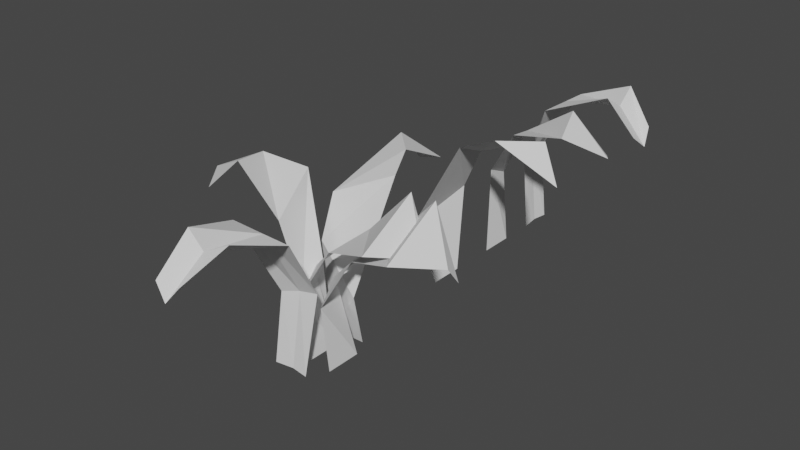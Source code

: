 # Source: Plant_1.blend  (saved by Blender 2.91.10; exported with 4.5.12 LTS)
import bpy
from mathutils import Matrix  # noqa: F401  (used for matrix-valued properties, if any)

bpy.ops.wm.read_factory_settings(use_empty=True)
scene = bpy.context.scene
scene.name = 'Scene'

# ---- collections
col_origin_correct = bpy.data.collections.new('Origin_correct'); scene.collection.children.link(col_origin_correct)
col_plant1 = bpy.data.collections.new('PLANT1'); scene.collection.children.link(col_plant1)

# ---- world
world_world = bpy.data.worlds.new('World'); scene.world = world_world
world_world.use_nodes = True; world_world.node_tree.nodes.clear()
_N = world_world.node_tree.nodes; _L = world_world.node_tree.links
n0 = _N.new('ShaderNodeOutputWorld'); n0.name = 'World Output'; n0.location = (300, 300)
n1 = _N.new('ShaderNodeBackground'); n1.name = 'Background'; n1.location = (10, 300)
n1.inputs[0].default_value = (0.05088, 0.05088, 0.05088, 1.0)
_L.new(n1.outputs[0], n0.inputs[0])
n0.is_active_output = True
world_world.color = (0.05088, 0.05088, 0.05088)
world_world.use_sun_shadow = False
world_world.sun_shadow_jitter_overblur = 0.0

# ---- meshes
me_plane_005 = bpy.data.meshes.new('Plane.005')
me_plane_005.from_pydata([(1.15, -0.06817, 1.254), (0.008237, -0.1636, -0.0009509), (1.024, 0.06817, 1.264), (0.008237, 0.1636, -0.0009509), (0.5846, -0.147, 1.534), (0.3142, -0.2631, 1.436), (-0.1853, -0.2523, 0.5457), (-0.002956, 0.2523, 0.8147), (0.1591, 0.2631, 1.192), (0.881, 0.147, 1.511)], [], [(6, 1, 3, 7), (0, 4, 9, 2), (4, 5, 8, 9), (5, 6, 7, 8)])
_uv = me_plane_005.uv_layers.new(name='UVMap')
_uv.uv.foreach_set('vector', [0.75, 0.0, 1.0, 0.0, 1.0, 1.0, 0.75, 1.0, 0.0, 0.0, 0.25, 0.0, 0.25, 1.0, 0.0, 1.0, 0.25, 0.0, 0.5, 0.0, 0.5, 1.0, 0.25, 1.0, 0.5, 0.0, 0.75, 0.0, 0.75, 1.0, 0.5, 1.0])
me_plane_005.use_remesh_fix_poles = True
me_plane_005.use_remesh_preserve_attributes = False
me_plane_005.use_mirror_vertex_groups = False
me_plane_005.update()
me_plane_006 = bpy.data.meshes.new('Plane.006')
me_plane_006.from_pydata([(1.138, -0.052, 1.225), (0.002672, -0.1737, -0.006891), (1.007, 0.1675, 1.144), (0.002672, 0.1536, -0.006891), (0.792, -0.2615, 1.385), (0.3619, -0.3502, 1.332), (-0.07666, -0.0356, 0.7662), (-0.1444, 0.2747, 0.6214), (0.1347, 0.2225, 1.138), (0.6443, 0.15, 1.479)], [], [(6, 1, 3, 7), (0, 4, 9, 2), (4, 5, 8, 9), (5, 6, 7, 8)])
_uv = me_plane_006.uv_layers.new(name='UVMap')
_uv.uv.foreach_set('vector', [0.75, 0.0, 1.0, 0.0, 1.0, 1.0, 0.75, 1.0, 0.0, 0.0, 0.25, 0.0, 0.25, 1.0, 0.0, 1.0, 0.25, 0.0, 0.5, 0.0, 0.5, 1.0, 0.25, 1.0, 0.5, 0.0, 0.75, 0.0, 0.75, 1.0, 0.5, 1.0])
me_plane_006.use_remesh_fix_poles = True
me_plane_006.use_remesh_preserve_attributes = False
me_plane_006.use_mirror_vertex_groups = False
me_plane_006.update()
me_plane_007 = bpy.data.meshes.new('Plane.007')
me_plane_007.from_pydata([(1.084, -0.1764, 1.23), (0.01319, -0.1773, 0.0009847), (1.092, 0.07934, 1.261), (0.01319, 0.15, 0.0009847), (0.779, -0.1557, 1.527), (0.2332, -0.3136, 1.319), (-0.06306, -0.1508, 0.6359), (-0.09859, 0.2047, 0.7239), (0.25, 0.2863, 1.313), (0.779, 0.2625, 1.527), (1.128, -0.03818, 1.114), (-0.003307, -0.002749, 0.007913), (0.8112, 0.02911, 1.41), (0.2479, 0.01948, 1.319), (-0.09094, 0.0241, 0.6873)], [], [(14, 11, 3, 7), (10, 12, 9, 2), (12, 13, 8, 9), (13, 14, 7, 8), (5, 6, 14, 13), (4, 5, 13, 12), (0, 4, 12, 10), (6, 1, 11, 14)])
_uv = me_plane_007.uv_layers.new(name='UVMap')
_uv.uv.foreach_set('vector', [0.75, 0.525, 1.0, 0.525, 1.0, 1.0, 0.75, 1.0, 0.0, 0.525, 0.25, 0.525, 0.25, 1.0, 0.0, 1.0, 0.25, 0.525, 0.5, 0.525, 0.5, 1.0, 0.25, 1.0, 0.5, 0.525, 0.75, 0.525, 0.75, 1.0, 0.5, 1.0, 0.5, 0.0, 0.75, 0.0, 0.75, 0.525, 0.5, 0.525, 0.25, 0.0, 0.5, 0.0, 0.5, 0.525, 0.25, 0.525, 0.0, 0.0, 0.25, 0.0, 0.25, 0.525, 0.0, 0.525, 0.75, 0.0, 1.0, 0.0, 1.0, 0.525, 0.75, 0.525])
me_plane_007.use_remesh_fix_poles = True
me_plane_007.use_remesh_preserve_attributes = False
me_plane_007.use_mirror_vertex_groups = False
me_plane_007.update()
me_plane_008 = bpy.data.meshes.new('Plane.008')
me_plane_008.from_pydata([(1.097, -0.08182, 1.278), (0.01319, -0.1699, 0.0009847), (1.123, 0.009456, 1.142), (0.01319, 0.1573, 0.0009847), (0.7824, -0.3662, 1.31), (0.2487, -0.1423, 1.064), (-0.03691, -0.1913, 0.5742), (-0.1565, 0.1038, 0.6934), (0.3783, 0.1823, 1.183), (0.7302, 0.2419, 1.576)], [], [(6, 1, 3, 7), (0, 4, 9, 2), (4, 5, 8, 9), (5, 6, 7, 8)])
_uv = me_plane_008.uv_layers.new(name='UVMap')
_uv.uv.foreach_set('vector', [0.75, 0.0, 1.0, 0.0, 1.0, 1.0, 0.75, 1.0, 0.0, 0.0, 0.25, 0.0, 0.25, 1.0, 0.0, 1.0, 0.25, 0.0, 0.5, 0.0, 0.5, 1.0, 0.25, 1.0, 0.5, 0.0, 0.75, 0.0, 0.75, 1.0, 0.5, 1.0])
me_plane_008.use_remesh_fix_poles = True
me_plane_008.use_remesh_preserve_attributes = False
me_plane_008.use_mirror_vertex_groups = False
me_plane_008.update()
me_plane_009 = bpy.data.meshes.new('Plane.009')
me_plane_009.from_pydata([(1.15, -0.06817, 1.254), (0.008237, -0.1636, -0.0009509), (1.024, 0.06817, 1.264), (0.008237, 0.1636, -0.0009509), (0.5846, -0.147, 1.534), (0.3142, -0.2631, 1.436), (-0.1853, -0.2523, 0.5457), (-0.002956, 0.2523, 0.8147), (0.1591, 0.2631, 1.192), (0.881, 0.147, 1.511)], [], [(6, 1, 3, 7), (0, 4, 9, 2), (4, 5, 8, 9), (5, 6, 7, 8)])
_uv = me_plane_009.uv_layers.new(name='UVMap')
_uv.uv.foreach_set('vector', [0.75, 0.0, 1.0, 0.0, 1.0, 1.0, 0.75, 1.0, 0.0, 0.0, 0.25, 0.0, 0.25, 1.0, 0.0, 1.0, 0.25, 0.0, 0.5, 0.0, 0.5, 1.0, 0.25, 1.0, 0.5, 0.0, 0.75, 0.0, 0.75, 1.0, 0.5, 1.0])
me_plane_009.use_remesh_fix_poles = True
me_plane_009.use_remesh_preserve_attributes = False
me_plane_009.use_mirror_vertex_groups = False
me_plane_009.update()
me_plane_010 = bpy.data.meshes.new('Plane.010')
me_plane_010.from_pydata([(1.138, -0.052, 1.225), (0.002672, -0.1737, -0.006891), (1.007, 0.1675, 1.144), (0.002672, 0.1536, -0.006891), (0.792, -0.2615, 1.385), (0.3619, -0.3502, 1.332), (-0.07666, -0.0356, 0.7662), (-0.1444, 0.2747, 0.6214), (0.1347, 0.2225, 1.138), (0.6443, 0.15, 1.479)], [], [(6, 1, 3, 7), (0, 4, 9, 2), (4, 5, 8, 9), (5, 6, 7, 8)])
_uv = me_plane_010.uv_layers.new(name='UVMap')
_uv.uv.foreach_set('vector', [0.75, 0.0, 1.0, 0.0, 1.0, 1.0, 0.75, 1.0, 0.0, 0.0, 0.25, 0.0, 0.25, 1.0, 0.0, 1.0, 0.25, 0.0, 0.5, 0.0, 0.5, 1.0, 0.25, 1.0, 0.5, 0.0, 0.75, 0.0, 0.75, 1.0, 0.5, 1.0])
me_plane_010.use_remesh_fix_poles = True
me_plane_010.use_remesh_preserve_attributes = False
me_plane_010.use_mirror_vertex_groups = False
me_plane_010.update()
me_plane_011 = bpy.data.meshes.new('Plane.011')
me_plane_011.from_pydata([(1.084, -0.1764, 1.23), (0.01319, -0.1773, 0.0009847), (1.092, 0.07934, 1.261), (0.01319, 0.15, 0.0009847), (0.779, -0.1557, 1.527), (0.2332, -0.3136, 1.319), (-0.06306, -0.1508, 0.6359), (-0.09859, 0.2047, 0.7239), (0.25, 0.2863, 1.313), (0.779, 0.2625, 1.527), (1.128, -0.03818, 1.114), (-0.003307, -0.002749, 0.007913), (0.8112, 0.02911, 1.41), (0.2479, 0.01948, 1.319), (-0.09094, 0.0241, 0.6873)], [], [(14, 11, 3, 7), (10, 12, 9, 2), (12, 13, 8, 9), (13, 14, 7, 8), (5, 6, 14, 13), (4, 5, 13, 12), (0, 4, 12, 10), (6, 1, 11, 14)])
_uv = me_plane_011.uv_layers.new(name='UVMap')
_uv.uv.foreach_set('vector', [0.75, 0.525, 1.0, 0.525, 1.0, 1.0, 0.75, 1.0, 0.0, 0.525, 0.25, 0.525, 0.25, 1.0, 0.0, 1.0, 0.25, 0.525, 0.5, 0.525, 0.5, 1.0, 0.25, 1.0, 0.5, 0.525, 0.75, 0.525, 0.75, 1.0, 0.5, 1.0, 0.5, 0.0, 0.75, 0.0, 0.75, 0.525, 0.5, 0.525, 0.25, 0.0, 0.5, 0.0, 0.5, 0.525, 0.25, 0.525, 0.0, 0.0, 0.25, 0.0, 0.25, 0.525, 0.0, 0.525, 0.75, 0.0, 1.0, 0.0, 1.0, 0.525, 0.75, 0.525])
me_plane_011.use_remesh_fix_poles = True
me_plane_011.use_remesh_preserve_attributes = False
me_plane_011.use_mirror_vertex_groups = False
me_plane_011.update()
me_plane_012 = bpy.data.meshes.new('Plane.012')
me_plane_012.from_pydata([(1.097, -0.08182, 1.278), (0.01319, -0.1699, 0.0009847), (1.123, 0.009456, 1.142), (0.01319, 0.1573, 0.0009847), (0.7824, -0.3662, 1.31), (0.2487, -0.1423, 1.064), (-0.03691, -0.1913, 0.5742), (-0.1565, 0.1038, 0.6934), (0.3783, 0.1823, 1.183), (0.7302, 0.2419, 1.576)], [], [(6, 1, 3, 7), (0, 4, 9, 2), (4, 5, 8, 9), (5, 6, 7, 8)])
_uv = me_plane_012.uv_layers.new(name='UVMap')
_uv.uv.foreach_set('vector', [0.75, 0.0, 1.0, 0.0, 1.0, 1.0, 0.75, 1.0, 0.0, 0.0, 0.25, 0.0, 0.25, 1.0, 0.0, 1.0, 0.25, 0.0, 0.5, 0.0, 0.5, 1.0, 0.25, 1.0, 0.5, 0.0, 0.75, 0.0, 0.75, 1.0, 0.5, 1.0])
me_plane_012.use_remesh_fix_poles = True
me_plane_012.use_remesh_preserve_attributes = False
me_plane_012.use_mirror_vertex_groups = False
me_plane_012.update()

# ---- objects
ob_plane_004 = bpy.data.objects.new('Plane.004', me_plane_005)
ob_plane_005 = bpy.data.objects.new('Plane.005', me_plane_006)
ob_plane_006 = bpy.data.objects.new('Plane.006', me_plane_007)
ob_plane_007 = bpy.data.objects.new('Plane.007', me_plane_008)
ob_plane_001 = bpy.data.objects.new('Plane.001', me_plane_009)
ob_plane_002 = bpy.data.objects.new('Plane.002', me_plane_010)
ob_plane_003 = bpy.data.objects.new('Plane.003', me_plane_011)
ob_plane_008 = bpy.data.objects.new('Plane.008', me_plane_012)

# ---- transforms, parenting, visibility, modifiers, constraints
ob_plane_004.location = (0.0, 1.641, 0.0)
ob_plane_004.lineart.crease_threshold = 0.0
ob_plane_005.location = (0.0, 2.45, 0.0)
ob_plane_005.lineart.crease_threshold = 0.0
ob_plane_006.location = (0.0, 3.108, 0.0)
ob_plane_006.lineart.crease_threshold = 0.0
ob_plane_007.location = (0.0, 0.0, 0.0)
ob_plane_007.lineart.crease_threshold = 0.0
ob_plane_001.location = (-0.007403, 0.3103, 0.0)
ob_plane_001.rotation_euler = (0.0, -0.0, 1.571)
ob_plane_001.lineart.crease_threshold = 0.0
ob_plane_002.location = (-0.1784, 0.1154, 0.0)
ob_plane_002.rotation_euler = (0.0, -0.0, 3.142)
ob_plane_002.lineart.crease_threshold = 0.0
ob_plane_003.location = (-0.007403, -0.3276, 0.0)
ob_plane_003.rotation_euler = (0.0, -0.0, 4.712)
ob_plane_003.lineart.crease_threshold = 0.0
ob_plane_008.location = (0.2265, 0.0, 0.0)
ob_plane_008.lineart.crease_threshold = 0.0

# ---- collection membership
col_origin_correct.objects.link(ob_plane_004)
col_origin_correct.objects.link(ob_plane_005)
col_origin_correct.objects.link(ob_plane_006)
col_origin_correct.objects.link(ob_plane_007)
col_plant1.objects.link(ob_plane_001)
col_plant1.objects.link(ob_plane_002)
col_plant1.objects.link(ob_plane_003)
col_plant1.objects.link(ob_plane_008)

# ---- scene / render settings (as saved in the file)
scene.frame_start = 1; scene.frame_end = 250; scene.frame_set(0)
scene.render.engine = 'BLENDER_EEVEE_NEXT'
scene.cycles.use_denoising = False
scene.cycles.samples = 128
scene.cycles.sampling_pattern = 'TABULATED_SOBOL'
scene.cycles.use_adaptive_sampling = False
scene.cycles.use_light_tree = False
scene.view_settings.view_transform = 'Filmic'
bpy.context.view_layer.update()

# ---- added for rendering (the .blend has no active camera and no usable light): camera, sun
cam_auto = bpy.data.cameras.new('AutoCamera')
cam_auto.lens = 50.0
cam_auto.sensor_width = 36.0
cam_auto.clip_end = 1000.0
ob_auto_camera = bpy.data.objects.new('AutoCamera', cam_auto)
scene.collection.objects.link(ob_auto_camera)
ob_auto_camera.location = (5.34224, -5.42155, 5.04525)
ob_auto_camera.rotation_euler = (1.09748, -7.21219e-08, 0.694738)
scene.camera = ob_auto_camera
light_auto_sun = bpy.data.lights.new('AutoSun', 'SUN')
light_auto_sun.energy = 3.0
light_auto_sun.angle = 0.0523599
ob_auto_sun = bpy.data.objects.new('AutoSun', light_auto_sun)
scene.collection.objects.link(ob_auto_sun)
ob_auto_sun.rotation_euler = (0.872665, 0.174533, 0.523599)
bpy.context.view_layer.update()
